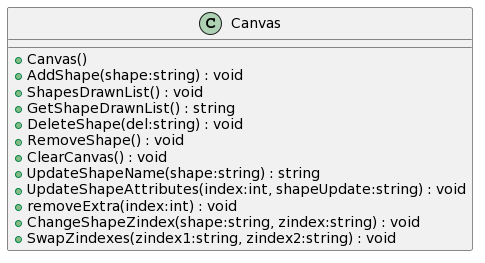

The diagram above was rendered by PlantUML. Its source (embedded in the PNG):
@startuml
class Canvas {
    + Canvas()
    + AddShape(shape:string) : void
    + ShapesDrawnList() : void
    + GetShapeDrawnList() : string
    + DeleteShape(del:string) : void
    + RemoveShape() : void
    + ClearCanvas() : void
    + UpdateShapeName(shape:string) : string
    + UpdateShapeAttributes(index:int, shapeUpdate:string) : void
    + removeExtra(index:int) : void
    + ChangeShapeZindex(shape:string, zindex:string) : void
    + SwapZindexes(zindex1:string, zindex2:string) : void
}
@enduml